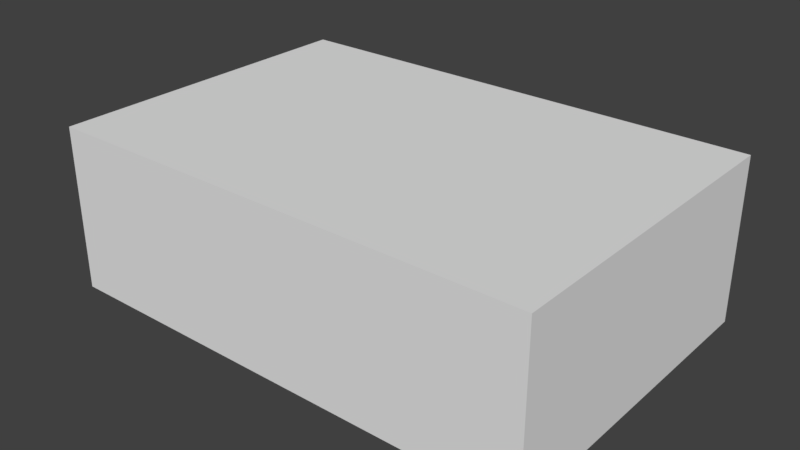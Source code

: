 # Source: fluid-turret.blend  (saved by Blender 2.93.20; exported with 4.5.12 LTS)
import bpy
from mathutils import Matrix  # noqa: F401  (used for matrix-valued properties, if any)

bpy.ops.wm.read_factory_settings(use_empty=True)
scene = bpy.context.scene
scene.name = 'Scene'

# ---- collections
col_collection_1 = bpy.data.collections.new('Collection 1'); scene.collection.children.link(col_collection_1)
col_ttd = bpy.data.collections.new('TTD'); scene.collection.children.link(col_ttd)

# ---- materials (node trees are filled in below, after node groups)
mat_material = bpy.data.materials.new('Material')
mat_material.alpha_threshold = 0.0
mat_material.use_transparent_shadow = False
mat_material.roughness = 0.5
mat_material.line_color = (0.0, 0.0, 0.0, 1.0)

# ---- material node trees

# ---- world
world_world = bpy.data.worlds.new('World'); scene.world = world_world
world_world.color = (0.05088, 0.05088, 0.05088)
world_world.use_sun_shadow = False
world_world.sun_shadow_jitter_overblur = 0.0
world_world.cycles.sampling_method = 'MANUAL'

# ---- meshes
me_cube = bpy.data.meshes.new('Cube')
me_cube.from_pydata([(-1.5, -0.5, 2.98e-08), (-1.5, 1.5, 2.98e-08), (1.5, 1.5, 2.98e-08), (1.5, -0.5, 2.98e-08), (-1.5, -0.5, 1.0), (-1.5, 1.5, 1.0), (1.5, 1.5, 1.0), (1.5, -0.5, 1.0)], [], [(0, 1, 2, 3), (4, 7, 6, 5), (0, 4, 5, 1), (1, 5, 6, 2), (2, 6, 7, 3), (4, 0, 3, 7)])
me_cube.materials.append(mat_material)
me_cube.use_remesh_preserve_volume = False
me_cube.use_remesh_preserve_attributes = False
me_cube.use_mirror_vertex_groups = False
me_cube.update()

# ---- objects
ob_cube = bpy.data.objects.new('Cube', me_cube)

# ---- transforms, parenting, visibility, modifiers, constraints
ob_cube.location = (0.0, 0.0, 0.0)
ob_cube.lock_rotations_4d = False
ob_cube.empty_display_type = 'ARROWS'
ob_cube.lineart.crease_threshold = 0.0

# ---- collection membership
col_collection_1.objects.link(ob_cube)
col_ttd.objects.link(ob_cube)

# ---- scene / render settings (as saved in the file)
scene.frame_start = 1; scene.frame_end = 250; scene.frame_set(1)
scene.render.engine = 'BLENDER_EEVEE_NEXT'
scene.render.resolution_percentage = 50
scene.render.dither_intensity = 0.0
scene.cycles.use_denoising = False
scene.cycles.samples = 128
scene.cycles.sampling_pattern = 'TABULATED_SOBOL'
scene.cycles.use_adaptive_sampling = False
scene.cycles.use_light_tree = False
scene.cycles.blur_glossy = 0.0
scene.cycles.sample_clamp_indirect = 0.0
scene.view_settings.view_transform = 'Standard'
bpy.context.view_layer.update()

# ---- added for rendering (the .blend has no active camera and no usable light): camera, sun
cam_auto = bpy.data.cameras.new('AutoCamera')
cam_auto.lens = 50.0
cam_auto.sensor_width = 36.0
cam_auto.clip_end = 1000.0
ob_auto_camera = bpy.data.objects.new('AutoCamera', cam_auto)
scene.collection.objects.link(ob_auto_camera)
ob_auto_camera.location = (3.46187, -3.65425, 3.2695)
ob_auto_camera.rotation_euler = (1.09748, -7.21219e-08, 0.694738)
scene.camera = ob_auto_camera
light_auto_sun = bpy.data.lights.new('AutoSun', 'SUN')
light_auto_sun.energy = 3.0
light_auto_sun.angle = 0.0523599
ob_auto_sun = bpy.data.objects.new('AutoSun', light_auto_sun)
scene.collection.objects.link(ob_auto_sun)
ob_auto_sun.rotation_euler = (0.872665, 0.174533, 0.523599)
bpy.context.view_layer.update()
